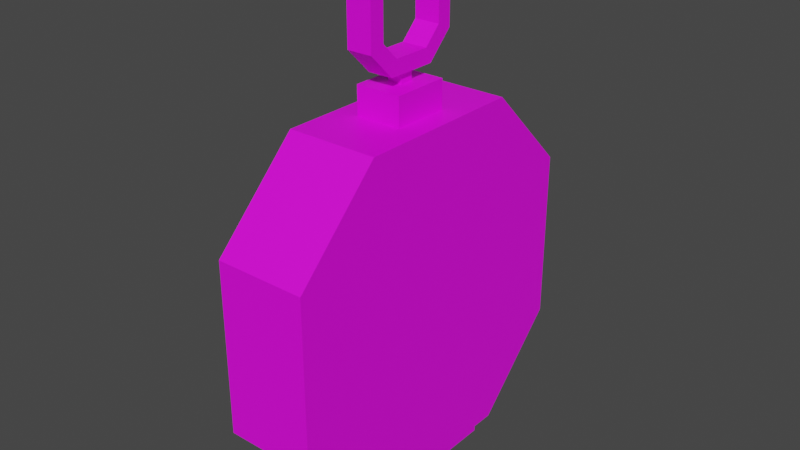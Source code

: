 # Source: compass-box.blend  (saved by Blender 3.3.6; exported with 4.5.12 LTS)
import bpy
from mathutils import Matrix  # noqa: F401  (used for matrix-valued properties, if any)

bpy.ops.wm.read_factory_settings(use_empty=True)
scene = bpy.context.scene
scene.name = 'Scene'

# ---- images (referenced by path relative to the original .blend; pixels are not part of the script)
import os
ASSET_DIR = os.environ.get("B2B_ASSET_DIR", "")  # directory of the original .blend (textures are referenced by path, not embedded)
HERE = os.path.dirname(os.path.abspath(__file__))  # packed textures are extracted next to this script under _unpacked/

def load_image(name, relpath, width, height, colorspace="sRGB"):
    """Load a texture the original file referenced (path relative to the .blend, or extracted next to this script)."""
    p = next((c for c in (os.path.join(HERE, relpath), os.path.join(ASSET_DIR, relpath)) if relpath and os.path.exists(c)), "")
    if p:
        img = bpy.data.images.load(p, check_existing=True)
        img.name = name
    else:  # same state as the original file: an image datablock whose file is absent (Cycles renders it pink)
        img = bpy.data.images.new(name, width, height)
        img.source = "FILE"
        img.filepath = "//" + (relpath or name)
    img.colorspace_settings.name = colorspace
    return img
img_compass_box_uv_png = load_image('compass-box-uv.png', 'compass-box-uv.png', 1024, 1024, 'sRGB')

# ---- materials (node trees are filled in below, after node groups)
mat_material_002 = bpy.data.materials.new('Material.002')
mat_material_002.use_transparent_shadow = False

# ---- material node trees
mat_material_002.use_nodes = True; mat_material_002.node_tree.nodes.clear()
_N = mat_material_002.node_tree.nodes; _L = mat_material_002.node_tree.links
n0 = _N.new('ShaderNodeBsdfPrincipled'); n0.name = 'Principled BSDF'; n0.location = (10, 300)
n0.distribution = 'GGX'
n0.subsurface_method = 'RANDOM_WALK_SKIN'
n0.inputs[3].default_value = 1.45
n0.inputs[27].default_value = (0.0, 0.0, 0.0, 1.0)
n0.inputs[28].default_value = 1.0
n1 = _N.new('ShaderNodeOutputMaterial'); n1.name = 'Material Output'; n1.location = (300, 300)
n2 = _N.new('ShaderNodeTexImage'); n2.name = 'Image Texture'; n2.location = (-280, 260)
n2.image = img_compass_box_uv_png
_L.new(n0.outputs[0], n1.inputs[0])
_L.new(n2.outputs[0], n0.inputs[0])
n1.is_active_output = True

# ---- world
world_world = bpy.data.worlds.new('World'); scene.world = world_world
world_world.use_nodes = True; world_world.node_tree.nodes.clear()
_N = world_world.node_tree.nodes; _L = world_world.node_tree.links
n0 = _N.new('ShaderNodeOutputWorld'); n0.name = 'World Output'; n0.location = (300, 300)
n1 = _N.new('ShaderNodeBackground'); n1.name = 'Background'; n1.location = (10, 300)
n1.inputs[0].default_value = (0.05088, 0.05088, 0.05088, 1.0)
_L.new(n1.outputs[0], n0.inputs[0])
n0.is_active_output = True
world_world.color = (0.05088, 0.05088, 0.05088)
world_world.use_sun_shadow = False
world_world.sun_shadow_jitter_overblur = 0.0

# ---- meshes
me_cube_002 = bpy.data.meshes.new('Cube.002')
me_cube_002.from_pydata([(-0.5884, -2.229, 1.112), (-0.5884, -1.112, 2.229), (0.5884, -1.112, 2.229), (0.5884, -2.229, 1.112), (-0.5884, 2.229, 1.112), (-0.5884, 1.112, 2.229), (0.5884, 1.112, 2.229), (0.5884, 2.229, 1.112), (-0.5884, -2.229, -1.112), (-0.5265, -0.8989, -2.229), (0.5265, -0.8989, -2.229), (0.5884, -2.229, -1.112), (-0.5884, 2.229, -1.112), (-0.5265, 0.8989, -2.229), (0.5265, 0.8989, -2.229), (0.5884, 2.229, -1.112), (0.2942, -0.3706, 2.593), (-0.2942, -0.3706, 2.229), (0.2942, -0.3706, 2.229), (-0.2942, -0.3706, 2.593), (-0.2942, 0.3706, 2.229), (0.2942, 0.3706, 2.229), (-0.2942, 0.3706, 2.593), (0.2942, 0.3706, 2.593), (-0.162, -0.4593, 3.647), (-0.162, -0.2455, 3.86), (0.162, -0.2455, 3.86), (0.162, -0.4593, 3.647), (-0.162, 0.4593, 3.647), (-0.162, 0.2455, 3.86), (0.162, 0.2455, 3.86), (0.162, 0.4593, 3.647), (-0.162, -0.4593, 3.156), (-0.162, -0.2455, 2.942), (0.162, -0.2455, 2.942), (0.162, -0.4593, 3.156), (-0.162, 0.4593, 3.156), (-0.162, 0.2455, 2.942), (0.162, 0.2455, 2.942), (0.162, 0.4593, 3.156), (0.162, -0.6525, 3.727), (0.162, -0.3255, 4.054), (-0.162, -0.3255, 4.054), (-0.162, -0.6525, 3.727), (0.162, 0.6525, 3.727), (0.162, 0.3255, 4.054), (-0.162, 0.3255, 4.054), (-0.162, 0.6525, 3.727), (0.162, -0.6525, 3.076), (0.09126, -0.08709, 2.749), (-0.09126, -0.08709, 2.749), (-0.162, -0.6525, 3.076), (0.162, 0.6525, 3.076), (0.09126, 0.08709, 2.749), (-0.09126, 0.08709, 2.749), (-0.162, 0.6525, 3.076), (0.162, -0.3255, 2.749), (-0.162, -0.3255, 2.749), (0.162, 0.3255, 2.749), (-0.162, 0.3255, 2.749), (0.09126, -0.08709, 2.596), (-0.09126, -0.08709, 2.596), (0.09126, 0.08709, 2.596), (-0.09126, 0.08709, 2.596), (0.5884, -1.112, -2.229), (-0.5884, -1.112, -2.229), (0.5884, 1.112, -2.229), (-0.5884, 1.112, -2.229), (-0.5265, -0.8989, -2.375), (0.5265, -0.8989, -2.375), (-0.5265, 0.8989, -2.375), (0.5265, 0.8989, -2.375)], [], [(7, 15, 12, 4), (2, 1, 0, 3), (14, 10, 69, 71), (6, 7, 4, 5), (0, 8, 11, 3), (3, 11, 64, 66, 15, 7, 6, 2), (64, 11, 8, 65), (21, 23, 16, 18), (66, 67, 12, 15), (1, 5, 4, 12, 67, 65, 8, 0), (17, 20, 5, 1), (5, 20, 21, 6), (1, 2, 18, 17), (21, 20, 22, 23), (16, 60, 61, 19), (6, 21, 18, 2), (20, 17, 19, 22), (17, 18, 16, 19), (44, 52, 55, 47), (41, 42, 43, 40), (53, 49, 60, 62), (45, 44, 47, 46), (43, 51, 48, 40), (35, 34, 33, 32), (56, 48, 51, 57), (27, 35, 32, 24), (58, 59, 55, 52), (41, 45, 46, 42), (27, 26, 41, 40), (25, 24, 43, 42), (30, 31, 44, 45), (28, 29, 46, 47), (29, 25, 42, 46), (26, 30, 45, 41), (34, 35, 48, 56), (32, 33, 57, 51), (35, 27, 40, 48), (24, 32, 51, 43), (39, 38, 58, 52), (37, 36, 55, 59), (31, 39, 52, 44), (36, 28, 47, 55), (33, 37, 59, 57), (38, 34, 56, 58), (33, 34, 38, 37), (39, 36, 37, 38), (31, 28, 36, 39), (31, 30, 29, 28), (25, 29, 30, 26), (27, 24, 25, 26), (50, 49, 56, 57), (53, 54, 59, 58), (54, 50, 57, 59), (49, 53, 58, 56), (19, 61, 63, 22), (54, 53, 62, 63), (50, 54, 63, 61), (49, 50, 61, 60), (60, 16, 23, 62), (22, 63, 62, 23), (9, 10, 64, 65), (14, 13, 67, 66), (13, 9, 65, 67), (10, 14, 66, 64), (68, 70, 71, 69), (13, 14, 71, 70), (9, 13, 70, 68), (10, 9, 68, 69)])
_uv = me_cube_002.uv_layers.new(name='UVMap')
_uv.uv.foreach_set('vector', [0.6322, 0.0004728, 0.6322, 0.2494, 0.5005, 0.2494, 0.5005, 0.0004727, 0.6332, 0.0004728, 0.7649, 0.0004727, 0.7649, 0.1773, 0.6332, 0.1773, 0.8283, 0.7032, 0.8283, 0.5019, 0.8446, 0.5019, 0.8446, 0.7032, 0.5005, 0.6788, 0.5005, 0.5019, 0.6322, 0.5019, 0.6322, 0.6788, 0.5005, 0.2504, 0.7494, 0.2504, 0.7494, 0.3821, 0.5005, 0.3821, 0.1255, 0.0004727, 0.3745, 0.0004727, 0.4995, 0.1255, 0.4995, 0.3745, 0.3745, 0.4995, 0.1255, 0.4995, 0.0004727, 0.3745, 0.0004728, 0.1255, 0.6332, 0.5019, 0.81, 0.5019, 0.81, 0.6337, 0.6332, 0.6337, 0.6332, 0.2191, 0.6332, 0.1783, 0.7161, 0.1783, 0.7161, 0.2191, 0.6332, 0.7664, 0.6332, 0.6346, 0.81, 0.6346, 0.81, 0.7664, 0.0004727, 0.8745, 0.0004727, 0.6255, 0.1255, 0.5005, 0.3745, 0.5005, 0.4995, 0.6255, 0.4995, 0.8745, 0.3745, 0.9995, 0.1255, 0.9995, 0.7988, 0.08345, 0.7988, 0.1664, 0.7659, 0.2494, 0.7659, 0.0004727, 0.7504, 0.2504, 0.8333, 0.2833, 0.8333, 0.3492, 0.7504, 0.3821, 0.5835, 0.6797, 0.5835, 0.8115, 0.5005, 0.7785, 0.5005, 0.7126, 0.7027, 0.4248, 0.7686, 0.4248, 0.7686, 0.4656, 0.7027, 0.4656, 0.8056, 0.8332, 0.7738, 0.8105, 0.7738, 0.79, 0.8056, 0.7673, 0.8327, 0.2494, 0.7997, 0.1664, 0.7997, 0.08345, 0.8327, 0.0004727, 0.7027, 0.3831, 0.7857, 0.3831, 0.7857, 0.4239, 0.7027, 0.4239, 0.699, 0.8081, 0.6332, 0.8081, 0.6332, 0.7673, 0.699, 0.7673, 0.7, 0.7673, 0.7729, 0.7673, 0.7729, 0.8036, 0.7, 0.8036, 0.872, 0.7559, 0.8357, 0.7559, 0.8357, 0.7041, 0.872, 0.7041, 0.6694, 0.22, 0.6889, 0.22, 0.6889, 0.2372, 0.6694, 0.2372, 0.8706, 0.3031, 0.8706, 0.3549, 0.8343, 0.3549, 0.8343, 0.3031, 0.8058, 0.4248, 0.8058, 0.4977, 0.7695, 0.4977, 0.7695, 0.4248, 0.739, 0.4666, 0.739, 0.5004, 0.7027, 0.5004, 0.7027, 0.4666, 0.8706, 0.2504, 0.8706, 0.3021, 0.8343, 0.3021, 0.8343, 0.2504, 0.5367, 0.8124, 0.5367, 0.8674, 0.5005, 0.8674, 0.5005, 0.8124, 0.574, 0.8642, 0.5377, 0.8642, 0.5377, 0.8124, 0.574, 0.8124, 0.7729, 0.8408, 0.7, 0.8408, 0.7, 0.8045, 0.7729, 0.8045, 0.6704, 0.8519, 0.6704, 0.818, 0.692, 0.8091, 0.692, 0.8608, 0.8665, 0.4676, 0.8665, 0.4338, 0.8882, 0.4248, 0.8882, 0.4766, 0.8898, 0.5636, 0.8898, 0.5975, 0.8681, 0.6064, 0.8681, 0.5546, 0.8931, 0.3121, 0.8931, 0.3459, 0.8715, 0.3549, 0.8715, 0.3031, 0.8439, 0.4887, 0.8439, 0.4338, 0.8656, 0.4248, 0.8656, 0.4977, 0.8357, 0.8208, 0.8357, 0.7658, 0.8574, 0.7569, 0.8574, 0.8297, 0.8715, 0.2932, 0.8715, 0.2593, 0.8931, 0.2504, 0.8931, 0.3021, 0.8681, 0.5447, 0.8681, 0.5109, 0.8898, 0.5019, 0.8898, 0.5537, 0.8494, 0.0644, 0.8494, 0.009436, 0.871, 0.0004727, 0.871, 0.07336, 0.8494, 0.2121, 0.8494, 0.1571, 0.871, 0.1481, 0.871, 0.221, 0.5866, 0.8552, 0.5866, 0.8214, 0.6082, 0.8124, 0.6082, 0.8642, 0.8705, 0.8735, 0.8705, 0.8396, 0.8922, 0.8307, 0.8922, 0.8825, 0.871, 0.08327, 0.871, 0.1382, 0.8494, 0.1472, 0.8494, 0.07431, 0.8455, 0.5658, 0.8455, 0.5109, 0.8672, 0.5019, 0.8672, 0.5748, 0.8672, 0.5847, 0.8672, 0.6397, 0.8455, 0.6486, 0.8455, 0.5757, 0.8583, 0.8208, 0.8583, 0.7658, 0.88, 0.7569, 0.88, 0.8297, 0.8416, 0.3831, 0.8416, 0.4193, 0.7866, 0.4193, 0.7866, 0.3831, 0.8357, 0.867, 0.8357, 0.8307, 0.8696, 0.8307, 0.8696, 0.867, 0.6332, 0.8091, 0.6694, 0.8091, 0.6694, 0.864, 0.6332, 0.864, 0.8425, 0.4169, 0.8425, 0.3831, 0.8788, 0.3831, 0.8788, 0.4169, 0.843, 0.4248, 0.843, 0.4798, 0.8067, 0.4798, 0.8067, 0.4248, 0.8455, 0.6858, 0.8455, 0.6496, 0.8794, 0.6496, 0.8794, 0.6858, 0.8681, 0.6357, 0.8681, 0.6153, 0.8948, 0.6074, 0.8948, 0.6436, 0.6704, 0.8901, 0.6704, 0.8697, 0.6971, 0.8618, 0.6971, 0.8981, 0.8719, 0.04667, 0.8719, 0.02717, 0.8799, 0.0004727, 0.8799, 0.07336, 0.8719, 0.1205, 0.8719, 0.101, 0.8799, 0.07431, 0.8799, 0.1472, 0.6319, 0.7627, 0.6092, 0.7309, 0.6092, 0.7114, 0.6319, 0.6797, 0.6684, 0.22, 0.6684, 0.2405, 0.6513, 0.2405, 0.6513, 0.22, 0.7093, 0.2372, 0.6898, 0.2372, 0.6898, 0.22, 0.7093, 0.22, 0.6332, 0.2405, 0.6332, 0.22, 0.6503, 0.22, 0.6503, 0.2405, 0.6092, 0.7954, 0.6319, 0.7636, 0.6319, 0.8466, 0.6092, 0.8149, 0.7171, 0.1783, 0.7488, 0.201, 0.7488, 0.2214, 0.7171, 0.2441, 0.8348, 0.711, 0.8348, 0.829, 0.811, 0.8359, 0.811, 0.7041, 0.5844, 0.8045, 0.5844, 0.6866, 0.6082, 0.6797, 0.6082, 0.8115, 0.8415, 0.2256, 0.8415, 0.02431, 0.8484, 0.0004727, 0.8484, 0.2494, 0.8336, 0.2256, 0.8336, 0.02431, 0.8405, 0.0004727, 0.8405, 0.2494, 0.7017, 0.501, 0.5005, 0.501, 0.5005, 0.3831, 0.7017, 0.3831, 0.8179, 0.8754, 0.7, 0.8754, 0.7, 0.859, 0.8179, 0.859, 0.811, 0.7032, 0.811, 0.5019, 0.8273, 0.5019, 0.8273, 0.7032, 0.7, 0.8417, 0.8179, 0.8417, 0.8179, 0.8581, 0.7, 0.8581])
me_cube_002.materials.append(mat_material_002)
me_cube_002.update()

# ---- objects
ob_cube_001 = bpy.data.objects.new('Cube.001', me_cube_002)

# ---- transforms, parenting, visibility, modifiers, constraints
ob_cube_001.location = (0.0, 0.0, 0.0)

# ---- collection membership
scene.collection.objects.link(ob_cube_001)

# ---- scene / render settings (as saved in the file)
scene.frame_start = 1; scene.frame_end = 250; scene.frame_set(1)
scene.render.engine = 'BLENDER_EEVEE_NEXT'
scene.cycles.sampling_pattern = 'TABULATED_SOBOL'
scene.cycles.use_light_tree = False
scene.view_settings.view_transform = 'Filmic'
bpy.context.view_layer.update()

# ---- added for rendering (the .blend has no active camera and no usable light): camera, sun
cam_auto = bpy.data.cameras.new('AutoCamera')
cam_auto.lens = 50.0
cam_auto.sensor_width = 36.0
cam_auto.clip_end = 1000.0
ob_auto_camera = bpy.data.objects.new('AutoCamera', cam_auto)
scene.collection.objects.link(ob_auto_camera)
ob_auto_camera.location = (7.31908, -8.7829, 6.69481)
ob_auto_camera.rotation_euler = (1.09748, -7.21219e-08, 0.694738)
scene.camera = ob_auto_camera
light_auto_sun = bpy.data.lights.new('AutoSun', 'SUN')
light_auto_sun.energy = 3.0
light_auto_sun.angle = 0.0523599
ob_auto_sun = bpy.data.objects.new('AutoSun', light_auto_sun)
scene.collection.objects.link(ob_auto_sun)
ob_auto_sun.rotation_euler = (0.872665, 0.174533, 0.523599)
bpy.context.view_layer.update()
